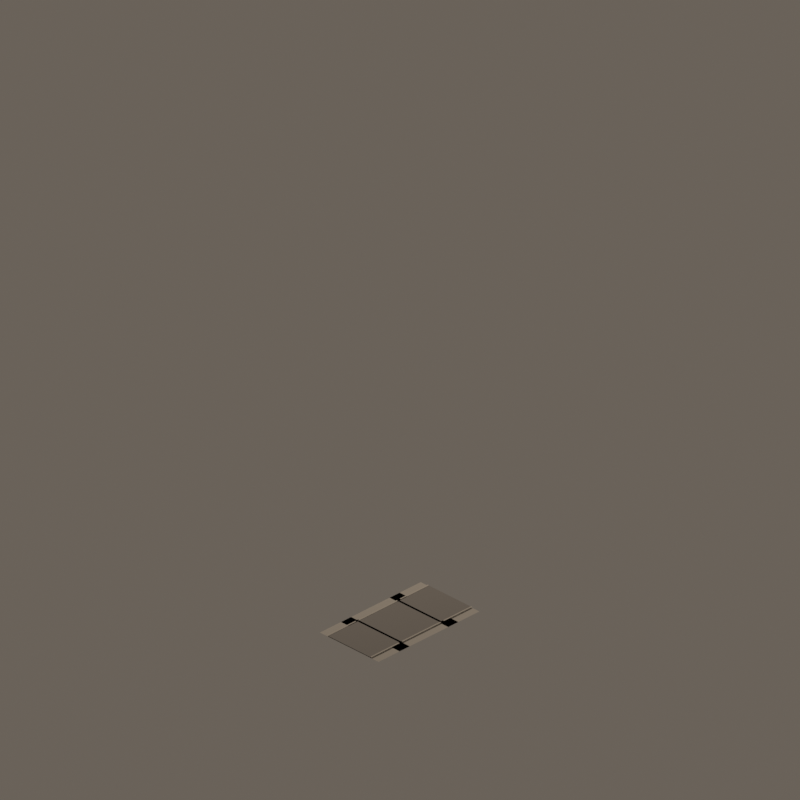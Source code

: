 # Source: road_mask_05.blend  (saved by Blender 4.5.92; exported with 4.5.12 LTS)
import bpy
from mathutils import Matrix  # noqa: F401  (used for matrix-valued properties, if any)

bpy.ops.wm.read_factory_settings(use_empty=True)
scene = bpy.context.scene
scene.name = 'CitySimFoundryStreet_road_mask_05'

# ---- materials (node trees are filled in below, after node groups)
mat_quietwarmgrayaggregate = bpy.data.materials.new('QuietWarmGrayAggregate')
mat_quietwarmgrayaggregate.diffuse_color = (0.405, 0.382, 0.345, 1.0)
mat_foundrywarmcharcoalasphalt = bpy.data.materials.new('FoundryWarmCharcoalAsphalt')
mat_foundrywarmcharcoalasphalt.diffuse_color = (0.205, 0.192, 0.178, 1.0)
mat_lowcontrastsandstonecurb = bpy.data.materials.new('LowContrastSandstoneCurb')
mat_lowcontrastsandstonecurb.diffuse_color = (0.438, 0.41, 0.365, 1.0)

# ---- material node trees
mat_quietwarmgrayaggregate.use_nodes = True; mat_quietwarmgrayaggregate.node_tree.nodes.clear()
_N = mat_quietwarmgrayaggregate.node_tree.nodes; _L = mat_quietwarmgrayaggregate.node_tree.links
n0 = _N.new('ShaderNodeBsdfPrincipled'); n0.name = 'Principled BSDF'; n0.location = (-200, 100)
n0.inputs[0].default_value = (0.405, 0.382, 0.345, 1.0)
n0.inputs[2].default_value = 0.91
n1 = _N.new('ShaderNodeOutputMaterial'); n1.name = 'Material Output'; n1.location = (200, 100)
_L.new(n0.outputs[0], n1.inputs[0])
n1.is_active_output = True
mat_foundrywarmcharcoalasphalt.use_nodes = True; mat_foundrywarmcharcoalasphalt.node_tree.nodes.clear()
_N = mat_foundrywarmcharcoalasphalt.node_tree.nodes; _L = mat_foundrywarmcharcoalasphalt.node_tree.links
n0 = _N.new('ShaderNodeBsdfPrincipled'); n0.name = 'Principled BSDF'; n0.location = (-200, 100)
n0.inputs[0].default_value = (0.205, 0.192, 0.178, 1.0)
n0.inputs[2].default_value = 0.88
n1 = _N.new('ShaderNodeOutputMaterial'); n1.name = 'Material Output'; n1.location = (200, 100)
_L.new(n0.outputs[0], n1.inputs[0])
n1.is_active_output = True
mat_lowcontrastsandstonecurb.use_nodes = True; mat_lowcontrastsandstonecurb.node_tree.nodes.clear()
_N = mat_lowcontrastsandstonecurb.node_tree.nodes; _L = mat_lowcontrastsandstonecurb.node_tree.links
n0 = _N.new('ShaderNodeBsdfPrincipled'); n0.name = 'Principled BSDF'; n0.location = (-200, 100)
n0.inputs[0].default_value = (0.438, 0.41, 0.365, 1.0)
n0.inputs[2].default_value = 0.88
n1 = _N.new('ShaderNodeOutputMaterial'); n1.name = 'Material Output'; n1.location = (200, 100)
_L.new(n0.outputs[0], n1.inputs[0])
n1.is_active_output = True

# ---- world
world_citysimworld = bpy.data.worlds.new('CitySimWorld'); scene.world = world_citysimworld
world_citysimworld.use_nodes = True; world_citysimworld.node_tree.nodes.clear()
_N = world_citysimworld.node_tree.nodes; _L = world_citysimworld.node_tree.links
n0 = _N.new('ShaderNodeBackground'); n0.name = 'Background'; n0.location = (-200, 100)
n0.inputs[0].default_value = (0.2, 0.17, 0.14, 1.0)
n0.inputs[1].default_value = 0.72
n1 = _N.new('ShaderNodeOutputWorld'); n1.name = 'World Output'; n1.location = (200, 100)
_L.new(n0.outputs[0], n1.inputs[0])
n1.is_active_output = True

# ---- cameras
cam_camne = bpy.data.cameras.new('camNE')
cam_camne.type = 'ORTHO'
cam_camne.ortho_scale = 12.34
cam_camne.shift_y = 0.2812
cam_camse = bpy.data.cameras.new('camSE')
cam_camse.type = 'ORTHO'
cam_camse.ortho_scale = 12.34
cam_camse.shift_y = 0.2812
cam_camsw = bpy.data.cameras.new('camSW')
cam_camsw.type = 'ORTHO'
cam_camsw.ortho_scale = 12.34
cam_camsw.shift_y = 0.2812
cam_camnw = bpy.data.cameras.new('camNW')
cam_camnw.type = 'ORTHO'
cam_camnw.ortho_scale = 12.34
cam_camnw.shift_y = 0.2812

# ---- lights
light_citysimkey = bpy.data.lights.new('CitySimKey', 'AREA')
light_citysimkey.color = (1.0, 0.86, 0.72)
light_citysimkey.energy = 1100.0
light_citysimkey.shape = 'DISK'
light_citysimkey.size = 5.0

# ---- meshes
me_walkcoremesh = bpy.data.meshes.new('WalkCoreMesh')
me_walkcoremesh.from_pydata([(-0.64, -0.64, 0.042), (0.64, -0.64, 0.042), (0.64, 0.64, 0.042), (-0.64, 0.64, 0.042)], [], [(0, 1, 2, 3)])
me_walkcoremesh.materials.append(mat_quietwarmgrayaggregate)
me_walkcoremesh.update()
me_asphaltcoremesh = bpy.data.meshes.new('AsphaltCoreMesh')
me_asphaltcoremesh.from_pydata([(-0.46, -0.46, 0.054), (0.46, -0.46, 0.054), (0.46, 0.46, 0.054), (-0.46, 0.46, 0.054)], [], [(0, 1, 2, 3)])
me_asphaltcoremesh.materials.append(mat_foundrywarmcharcoalasphalt)
me_asphaltcoremesh.update()
me_walkarmnorthmesh = bpy.data.meshes.new('WalkArmNorthMesh')
me_walkarmnorthmesh.from_pydata([(-1.1, -0.64, 0.042), (-0.42, -0.64, 0.042), (-0.42, 0.64, 0.042), (-1.1, 0.64, 0.042)], [], [(0, 1, 2, 3)])
me_walkarmnorthmesh.materials.append(mat_quietwarmgrayaggregate)
me_walkarmnorthmesh.update()
me_roadarmnorthmesh = bpy.data.meshes.new('RoadArmNorthMesh')
me_roadarmnorthmesh.from_pydata([(-1.1, -0.46, 0.054), (-0.42, -0.46, 0.054), (-0.42, 0.46, 0.054), (-1.1, 0.46, 0.054)], [], [(0, 1, 2, 3)])
me_roadarmnorthmesh.materials.append(mat_foundrywarmcharcoalasphalt)
me_roadarmnorthmesh.update()
me_curbnorth0mesh = bpy.data.meshes.new('CurbNorth0Mesh')
me_curbnorth0mesh.from_pydata([(-1.1, -0.485, 0.062), (-0.42, -0.485, 0.062), (-0.42, -0.46, 0.062), (-1.1, -0.46, 0.062)], [], [(0, 1, 2, 3)])
me_curbnorth0mesh.materials.append(mat_lowcontrastsandstonecurb)
me_curbnorth0mesh.update()
me_curbnorth1mesh = bpy.data.meshes.new('CurbNorth1Mesh')
me_curbnorth1mesh.from_pydata([(-1.1, 0.46, 0.062), (-0.42, 0.46, 0.062), (-0.42, 0.485, 0.062), (-1.1, 0.485, 0.062)], [], [(0, 1, 2, 3)])
me_curbnorth1mesh.materials.append(mat_lowcontrastsandstonecurb)
me_curbnorth1mesh.update()
me_walkarmsouthmesh = bpy.data.meshes.new('WalkArmSouthMesh')
me_walkarmsouthmesh.from_pydata([(0.42, -0.64, 0.042), (1.1, -0.64, 0.042), (1.1, 0.64, 0.042), (0.42, 0.64, 0.042)], [], [(0, 1, 2, 3)])
me_walkarmsouthmesh.materials.append(mat_quietwarmgrayaggregate)
me_walkarmsouthmesh.update()
me_roadarmsouthmesh = bpy.data.meshes.new('RoadArmSouthMesh')
me_roadarmsouthmesh.from_pydata([(0.42, -0.46, 0.054), (1.1, -0.46, 0.054), (1.1, 0.46, 0.054), (0.42, 0.46, 0.054)], [], [(0, 1, 2, 3)])
me_roadarmsouthmesh.materials.append(mat_foundrywarmcharcoalasphalt)
me_roadarmsouthmesh.update()
me_curbsouth0mesh = bpy.data.meshes.new('CurbSouth0Mesh')
me_curbsouth0mesh.from_pydata([(0.42, -0.485, 0.062), (1.1, -0.485, 0.062), (1.1, -0.46, 0.062), (0.42, -0.46, 0.062)], [], [(0, 1, 2, 3)])
me_curbsouth0mesh.materials.append(mat_lowcontrastsandstonecurb)
me_curbsouth0mesh.update()
me_curbsouth1mesh = bpy.data.meshes.new('CurbSouth1Mesh')
me_curbsouth1mesh.from_pydata([(0.42, 0.46, 0.062), (1.1, 0.46, 0.062), (1.1, 0.485, 0.062), (0.42, 0.485, 0.062)], [], [(0, 1, 2, 3)])
me_curbsouth1mesh.materials.append(mat_lowcontrastsandstonecurb)
me_curbsouth1mesh.update()
me_closedcurbeastmesh = bpy.data.meshes.new('ClosedCurbEastMesh')
me_closedcurbeastmesh.from_pydata([(-0.485, -0.485, 0.062), (0.485, -0.485, 0.062), (0.485, -0.46, 0.062), (-0.485, -0.46, 0.062)], [], [(0, 1, 2, 3)])
me_closedcurbeastmesh.materials.append(mat_lowcontrastsandstonecurb)
me_closedcurbeastmesh.update()
me_closedcurbwestmesh = bpy.data.meshes.new('ClosedCurbWestMesh')
me_closedcurbwestmesh.from_pydata([(-0.485, 0.46, 0.062), (0.485, 0.46, 0.062), (0.485, 0.485, 0.062), (-0.485, 0.485, 0.062)], [], [(0, 1, 2, 3)])
me_closedcurbwestmesh.materials.append(mat_lowcontrastsandstonecurb)
me_closedcurbwestmesh.update()

# ---- objects
ob_assetroot = bpy.data.objects.new('AssetRoot', None)
ob_footprintpivot = bpy.data.objects.new('FootprintPivot', None)
ob_walkcore = bpy.data.objects.new('WalkCore', me_walkcoremesh)
ob_asphaltcore = bpy.data.objects.new('AsphaltCore', me_asphaltcoremesh)
ob_walkarmnorth = bpy.data.objects.new('WalkArmNorth', me_walkarmnorthmesh)
ob_roadarmnorth = bpy.data.objects.new('RoadArmNorth', me_roadarmnorthmesh)
ob_curbnorth0 = bpy.data.objects.new('CurbNorth0', me_curbnorth0mesh)
ob_curbnorth1 = bpy.data.objects.new('CurbNorth1', me_curbnorth1mesh)
ob_socket_north = bpy.data.objects.new('Socket_North', None)
ob_walkarmsouth = bpy.data.objects.new('WalkArmSouth', me_walkarmsouthmesh)
ob_roadarmsouth = bpy.data.objects.new('RoadArmSouth', me_roadarmsouthmesh)
ob_curbsouth0 = bpy.data.objects.new('CurbSouth0', me_curbsouth0mesh)
ob_curbsouth1 = bpy.data.objects.new('CurbSouth1', me_curbsouth1mesh)
ob_socket_south = bpy.data.objects.new('Socket_South', None)
ob_closedcurbeast = bpy.data.objects.new('ClosedCurbEast', me_closedcurbeastmesh)
ob_closedcurbwest = bpy.data.objects.new('ClosedCurbWest', me_closedcurbwestmesh)
ob_camne = bpy.data.objects.new('camNE', cam_camne)
ob_camse = bpy.data.objects.new('camSE', cam_camse)
ob_camsw = bpy.data.objects.new('camSW', cam_camsw)
ob_camnw = bpy.data.objects.new('camNW', cam_camnw)
ob_citysimkey = bpy.data.objects.new('CitySimKey', light_citysimkey)

# ---- transforms, parenting, visibility, modifiers, constraints
ob_assetroot.location = (0.0, 0.0, 0.0)
ob_footprintpivot.parent = ob_assetroot
ob_footprintpivot.location = (0.0, 0.0, 0.0)
ob_footprintpivot.empty_display_type = 'CIRCLE'
ob_footprintpivot.empty_display_size = 0.12
ob_walkcore.parent = ob_assetroot
ob_walkcore.location = (0.0, 0.0, 0.0)
ob_asphaltcore.parent = ob_assetroot
ob_asphaltcore.location = (0.0, 0.0, 0.0)
ob_walkarmnorth.parent = ob_assetroot
ob_walkarmnorth.location = (0.0, 0.0, 0.0)
ob_roadarmnorth.parent = ob_assetroot
ob_roadarmnorth.location = (0.0, 0.0, 0.0)
ob_curbnorth0.parent = ob_assetroot
ob_curbnorth0.location = (0.0, 0.0, 0.0)
ob_curbnorth1.parent = ob_assetroot
ob_curbnorth1.location = (0.0, 0.0, 0.0)
ob_socket_north.parent = ob_assetroot
ob_socket_north.location = (-1.0, 0.0, 0.035)
ob_socket_north.empty_display_size = 0.1
ob_walkarmsouth.parent = ob_assetroot
ob_walkarmsouth.location = (0.0, 0.0, 0.0)
ob_roadarmsouth.parent = ob_assetroot
ob_roadarmsouth.location = (0.0, 0.0, 0.0)
ob_curbsouth0.parent = ob_assetroot
ob_curbsouth0.location = (0.0, 0.0, 0.0)
ob_curbsouth1.parent = ob_assetroot
ob_curbsouth1.location = (0.0, 0.0, 0.0)
ob_socket_south.parent = ob_assetroot
ob_socket_south.location = (1.0, 0.0, 0.035)
ob_socket_south.empty_display_size = 0.1
ob_closedcurbeast.parent = ob_assetroot
ob_closedcurbeast.location = (0.0, 0.0, 0.0)
ob_closedcurbwest.parent = ob_assetroot
ob_closedcurbwest.location = (0.0, 0.0, 0.0)
ob_camne.location = (19.6, 19.6, 16.0)
ob_camne.rotation_euler = (1.047, 1.96e-08, 2.356)
ob_camse.location = (19.6, -19.6, 16.0)
ob_camse.rotation_euler = (1.047, -9.073e-08, 0.7854)
ob_camsw.location = (-19.6, -19.6, 16.0)
ob_camsw.rotation_euler = (1.047, 9.073e-08, -0.7854)
ob_camnw.location = (-19.6, 19.6, 16.0)
ob_camnw.rotation_euler = (1.047, -1.96e-08, -2.356)
ob_citysimkey.location = (-6.0, -8.0, 12.0)
ob_citysimkey.rotation_euler = (0.6947, -4.874e-08, -0.6435)

# ---- collection membership
scene.collection.objects.link(ob_assetroot)
scene.collection.objects.link(ob_footprintpivot)
scene.collection.objects.link(ob_walkcore)
scene.collection.objects.link(ob_asphaltcore)
scene.collection.objects.link(ob_walkarmnorth)
scene.collection.objects.link(ob_roadarmnorth)
scene.collection.objects.link(ob_curbnorth0)
scene.collection.objects.link(ob_curbnorth1)
scene.collection.objects.link(ob_socket_north)
scene.collection.objects.link(ob_walkarmsouth)
scene.collection.objects.link(ob_roadarmsouth)
scene.collection.objects.link(ob_curbsouth0)
scene.collection.objects.link(ob_curbsouth1)
scene.collection.objects.link(ob_socket_south)
scene.collection.objects.link(ob_closedcurbeast)
scene.collection.objects.link(ob_closedcurbwest)
scene.collection.objects.link(ob_camne)
scene.collection.objects.link(ob_camse)
scene.collection.objects.link(ob_camsw)
scene.collection.objects.link(ob_camnw)
scene.collection.objects.link(ob_citysimkey)

# ---- scene / render settings (as saved in the file)
scene.camera = ob_camne
scene.frame_start = 1; scene.frame_end = 250; scene.frame_set(1)
scene.render.engine = 'BLENDER_EEVEE_NEXT'
scene.render.resolution_x = 384
scene.render.resolution_y = 384
scene.render.film_transparent = True
scene.view_settings.look = 'Medium High Contrast'
scene.view_settings.view_transform = 'Standard'
bpy.context.view_layer.update()
